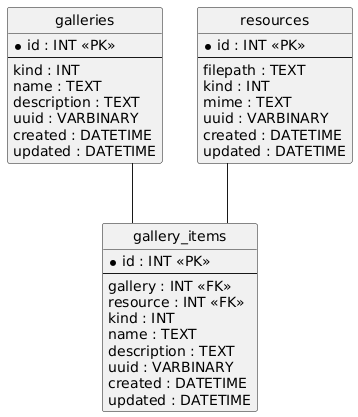

The diagram above was rendered by PlantUML. Its source (embedded in the PNG):
@startuml
hide circle
skinparam linetype ortho

entity "galleries" as galleries {
  * id : INT <<PK>>
  --
  kind : INT
  name : TEXT
  description : TEXT
  uuid : VARBINARY
  created : DATETIME
  updated : DATETIME
}

entity "resources" as resources {
  * id : INT <<PK>>
  --
  filepath : TEXT
  kind : INT
  mime : TEXT
  uuid : VARBINARY
  created : DATETIME
  updated : DATETIME
}

entity "gallery_items" as gallery_items {
  * id : INT <<PK>>
  --
  gallery : INT <<FK>>
  resource : INT <<FK>>
  kind : INT
  name : TEXT
  description : TEXT
  uuid : VARBINARY
  created : DATETIME
  updated : DATETIME
}

galleries -- gallery_items
resources -- gallery_items
@enduml